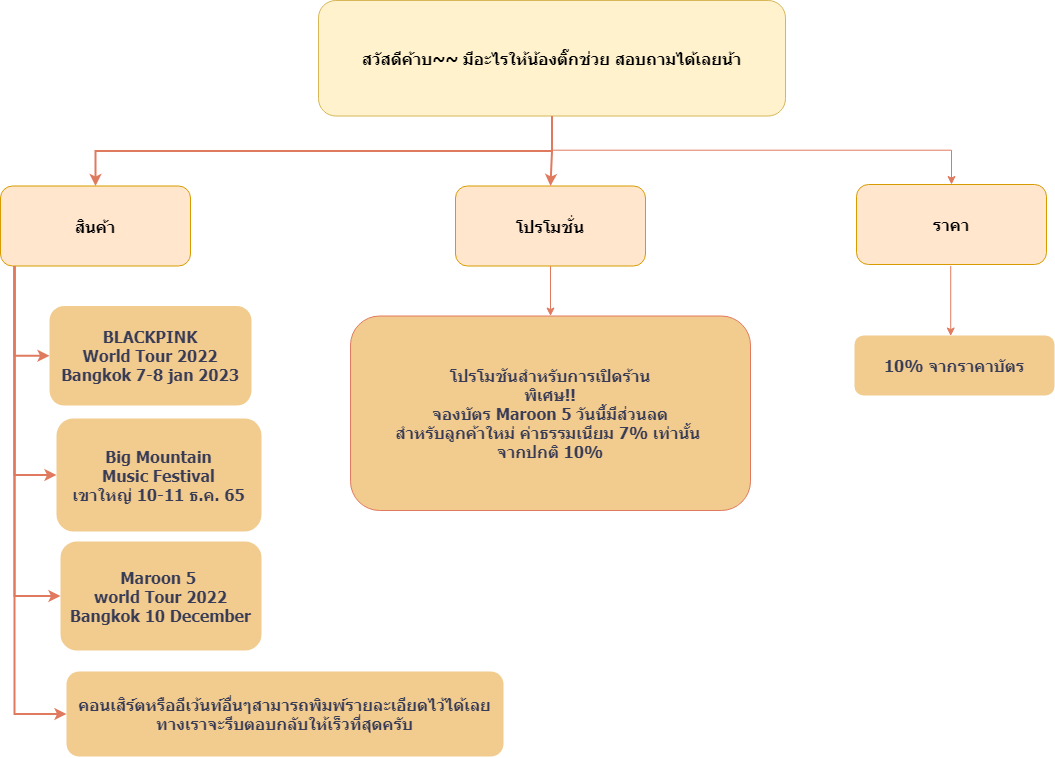

The diagram above was exported from draw.io. Its source (the exported page's mxGraphModel, read from the mxfile embedded in the PNG):
<mxGraphModel dx="1597" dy="878" grid="0" gridSize="10" guides="1" tooltips="1" connect="1" arrows="1" fold="1" page="1" pageScale="1.5" pageWidth="1169" pageHeight="827" background="none" math="0" shadow="0">
  <root>
    <mxCell id="0" />
    <mxCell id="1" parent="0" />
    <mxCell id="FM_qBY6AVrX6q3oWsTVR-127" style="edgeStyle=orthogonalEdgeStyle;rounded=0;orthogonalLoop=1;jettySize=auto;html=1;exitX=0.5;exitY=1;exitDx=0;exitDy=0;entryX=0.5;entryY=0;entryDx=0;entryDy=0;fontSize=16;labelBackgroundColor=#F4F1DE;strokeColor=#E07A5F;fontColor=#393C56;" edge="1" parent="1" source="2" target="FM_qBY6AVrX6q3oWsTVR-123">
      <mxGeometry relative="1" as="geometry" />
    </mxCell>
    <mxCell id="2" value="สวัสดีค้าบ~~ มีอะไรให้น้องติ๊กช่วย สอบถามได้เลยน้า" style="rounded=1;fillColor=#fff2cc;strokeColor=#d6b656;fontStyle=1;fontFamily=Tahoma;fontSize=16;" parent="1" vertex="1">
      <mxGeometry x="480" y="150" width="467" height="115.5" as="geometry" />
    </mxCell>
    <mxCell id="FM_qBY6AVrX6q3oWsTVR-129" style="edgeStyle=orthogonalEdgeStyle;rounded=0;orthogonalLoop=1;jettySize=auto;html=1;exitX=0.5;exitY=1;exitDx=0;exitDy=0;entryX=0.5;entryY=0;entryDx=0;entryDy=0;fontSize=16;labelBackgroundColor=#F4F1DE;strokeColor=#E07A5F;fontColor=#393C56;" edge="1" parent="1" source="12" target="FM_qBY6AVrX6q3oWsTVR-128">
      <mxGeometry relative="1" as="geometry" />
    </mxCell>
    <mxCell id="12" value="โปรโมชั่น" style="rounded=1;fontStyle=1;fontFamily=Tahoma;fontSize=16;fillColor=#ffe6cc;strokeColor=#d79b00;" parent="1" vertex="1">
      <mxGeometry x="616.9999999999999" y="335.5" width="190" height="80" as="geometry" />
    </mxCell>
    <mxCell id="13" value="สินค้า" style="rounded=1;fillColor=#ffe6cc;strokeColor=#d79b00;fontStyle=1;fontFamily=Tahoma;fontSize=16;" parent="1" vertex="1">
      <mxGeometry x="162" y="335.5" width="190" height="80" as="geometry" />
    </mxCell>
    <mxCell id="16" value="BLACKPINK&#10;World Tour 2022&#10;Bangkok 7-8 jan 2023" style="rounded=1;fillColor=#F2CC8F;strokeColor=none;fontColor=#393C56;fontStyle=1;fontFamily=Tahoma;fontSize=16;" parent="1" vertex="1">
      <mxGeometry x="211" y="455.5" width="202" height="99.5" as="geometry" />
    </mxCell>
    <mxCell id="17" value="Big Mountain&#10;Music Festival&#10;เขาใหญ่ 10-11 ธ.ค. 65" style="rounded=1;fillColor=#F2CC8F;strokeColor=none;fontColor=#393C56;fontStyle=1;fontFamily=Tahoma;fontSize=16;" parent="1" vertex="1">
      <mxGeometry x="218" y="568" width="205" height="113" as="geometry" />
    </mxCell>
    <mxCell id="18" value="Maroon 5 &#10;world Tour 2022&#10;Bangkok 10 December" style="rounded=1;fillColor=#F2CC8F;strokeColor=none;fontColor=#393C56;fontStyle=1;fontFamily=Tahoma;fontSize=16;" parent="1" vertex="1">
      <mxGeometry x="222" y="691" width="201" height="109" as="geometry" />
    </mxCell>
    <mxCell id="20" value="คอนเสิร์ตหรืออีเว้นท์อื่นๆสามารถพิมพ์รายละเอียดไว้ได้เลย &#10;ทางเราจะรีบตอบกลับให้เร็วที่สุดครับ" style="rounded=1;fillColor=#F2CC8F;strokeColor=none;fontColor=#393C56;fontStyle=1;fontFamily=Tahoma;fontSize=16;" parent="1" vertex="1">
      <mxGeometry x="228" y="821" width="437" height="85" as="geometry" />
    </mxCell>
    <mxCell id="59" value="" style="edgeStyle=elbowEdgeStyle;elbow=vertical;strokeWidth=2;rounded=0;labelBackgroundColor=#F4F1DE;strokeColor=#E07A5F;fontColor=#393C56;fontSize=16;" parent="1" source="2" target="12" edge="1">
      <mxGeometry x="347" y="225.5" width="100" height="100" as="geometry">
        <mxPoint x="861.9999999999999" y="275.5" as="sourcePoint" />
        <mxPoint x="1466.9999999999998" y="345.5" as="targetPoint" />
      </mxGeometry>
    </mxCell>
    <mxCell id="61" value="" style="edgeStyle=elbowEdgeStyle;elbow=vertical;strokeWidth=2;rounded=0;labelBackgroundColor=#F4F1DE;strokeColor=#E07A5F;fontColor=#393C56;fontSize=16;" parent="1" source="2" target="13" edge="1">
      <mxGeometry x="-23" y="135.5" width="100" height="100" as="geometry">
        <mxPoint x="-23" y="235.5" as="sourcePoint" />
        <mxPoint x="77" y="135.5" as="targetPoint" />
      </mxGeometry>
    </mxCell>
    <mxCell id="64" value="" style="edgeStyle=elbowEdgeStyle;elbow=horizontal;strokeWidth=2;rounded=0;labelBackgroundColor=#F4F1DE;strokeColor=#E07A5F;fontColor=#393C56;fontSize=16;" parent="1" target="16" edge="1">
      <mxGeometry x="-49" y="135.5" width="100" height="100" as="geometry">
        <mxPoint x="176.00000000000023" y="415.5" as="sourcePoint" />
        <mxPoint x="51" y="135.5" as="targetPoint" />
        <Array as="points">
          <mxPoint x="176" y="435.5" />
        </Array>
      </mxGeometry>
    </mxCell>
    <mxCell id="65" value="" style="edgeStyle=elbowEdgeStyle;elbow=horizontal;strokeWidth=2;rounded=0;labelBackgroundColor=#F4F1DE;strokeColor=#E07A5F;fontColor=#393C56;fontSize=16;" parent="1" target="17" edge="1">
      <mxGeometry x="-49" y="135.5" width="100" height="100" as="geometry">
        <mxPoint x="176.00000000000023" y="415.5" as="sourcePoint" />
        <mxPoint x="51" y="135.5" as="targetPoint" />
        <Array as="points">
          <mxPoint x="176" y="475.5" />
        </Array>
      </mxGeometry>
    </mxCell>
    <mxCell id="66" value="" style="edgeStyle=elbowEdgeStyle;elbow=horizontal;strokeWidth=2;rounded=0;labelBackgroundColor=#F4F1DE;strokeColor=#E07A5F;fontColor=#393C56;fontSize=16;" parent="1" target="18" edge="1">
      <mxGeometry x="-49" y="135.5" width="100" height="100" as="geometry">
        <mxPoint x="176.00000000000023" y="415.5" as="sourcePoint" />
        <mxPoint x="51" y="135.5" as="targetPoint" />
        <Array as="points">
          <mxPoint x="176" y="525.5" />
        </Array>
      </mxGeometry>
    </mxCell>
    <mxCell id="68" value="" style="edgeStyle=elbowEdgeStyle;elbow=horizontal;strokeWidth=2;rounded=0;labelBackgroundColor=#F4F1DE;strokeColor=#E07A5F;fontColor=#393C56;fontSize=16;" parent="1" target="20" edge="1">
      <mxGeometry x="-49" y="135.5" width="100" height="100" as="geometry">
        <mxPoint x="176.00000000000023" y="415.5" as="sourcePoint" />
        <mxPoint x="51" y="135.5" as="targetPoint" />
        <Array as="points">
          <mxPoint x="176" y="615.5" />
        </Array>
      </mxGeometry>
    </mxCell>
    <mxCell id="70" value="" style="edgeStyle=elbowEdgeStyle;elbow=horizontal;strokeWidth=2;rounded=0;labelBackgroundColor=#F4F1DE;strokeColor=#E07A5F;fontColor=#393C56;" parent="1" target="26" edge="1">
      <mxGeometry x="-23" y="135.5" width="100" height="100" as="geometry">
        <mxPoint x="417" y="485.5" as="sourcePoint" />
        <mxPoint x="77" y="135.5" as="targetPoint" />
        <Array as="points">
          <mxPoint x="397" y="535.5" />
        </Array>
      </mxGeometry>
    </mxCell>
    <mxCell id="71" value="" style="edgeStyle=elbowEdgeStyle;elbow=horizontal;strokeWidth=2;rounded=0;labelBackgroundColor=#F4F1DE;strokeColor=#E07A5F;fontColor=#393C56;" parent="1" target="27" edge="1">
      <mxGeometry x="-23" y="135.5" width="100" height="100" as="geometry">
        <mxPoint x="417" y="485.5" as="sourcePoint" />
        <mxPoint x="77" y="135.5" as="targetPoint" />
        <Array as="points">
          <mxPoint x="397" y="575.5" />
        </Array>
      </mxGeometry>
    </mxCell>
    <mxCell id="72" value="" style="edgeStyle=elbowEdgeStyle;elbow=horizontal;strokeWidth=2;rounded=0;labelBackgroundColor=#F4F1DE;strokeColor=#E07A5F;fontColor=#393C56;" parent="1" target="28" edge="1">
      <mxGeometry x="-23" y="135.5" width="100" height="100" as="geometry">
        <mxPoint x="417" y="485.5" as="sourcePoint" />
        <mxPoint x="77" y="135.5" as="targetPoint" />
        <Array as="points">
          <mxPoint x="397" y="615.5" />
        </Array>
      </mxGeometry>
    </mxCell>
    <mxCell id="FM_qBY6AVrX6q3oWsTVR-132" style="edgeStyle=orthogonalEdgeStyle;rounded=0;orthogonalLoop=1;jettySize=auto;html=1;exitX=0.5;exitY=1;exitDx=0;exitDy=0;entryX=0.5;entryY=0;entryDx=0;entryDy=0;strokeColor=#E07A5F;fontSize=16;fontColor=#393C56;fillColor=#F2CC8F;" edge="1" parent="1">
      <mxGeometry relative="1" as="geometry">
        <mxPoint x="1112.23" y="415.5" as="sourcePoint" />
        <mxPoint x="1112.23" y="485.5" as="targetPoint" />
      </mxGeometry>
    </mxCell>
    <mxCell id="FM_qBY6AVrX6q3oWsTVR-123" value="ราคา" style="rounded=1;fontStyle=1;fontFamily=Tahoma;fontSize=16;fillColor=#ffe6cc;strokeColor=#d79b00;" vertex="1" parent="1">
      <mxGeometry x="1017.9999999999999" y="334" width="190" height="80" as="geometry" />
    </mxCell>
    <mxCell id="FM_qBY6AVrX6q3oWsTVR-128" value="โปรโมชันสำหรับการเปิดร้าน&#10;พิเศษ!!&#10;จองบัตร Maroon 5 วันนี้มีส่วนลด&#10;สำหรับลูกค้าใหม่ ค่าธรรมเนียม 7% เท่านั้น &#10;จากปกติ 10%" style="rounded=1;fontStyle=1;fontFamily=Tahoma;fontSize=16;fillColor=#F2CC8F;strokeColor=#E07A5F;fontColor=#393C56;" vertex="1" parent="1">
      <mxGeometry x="512" y="465.5" width="400" height="194.5" as="geometry" />
    </mxCell>
    <mxCell id="FM_qBY6AVrX6q3oWsTVR-131" value="10% จากราคาบัตร" style="rounded=1;fillColor=#F2CC8F;strokeColor=none;fontColor=#393C56;fontStyle=1;fontFamily=Tahoma;fontSize=16;" vertex="1" parent="1">
      <mxGeometry x="1016" y="485" width="200" height="60" as="geometry" />
    </mxCell>
  </root>
</mxGraphModel>